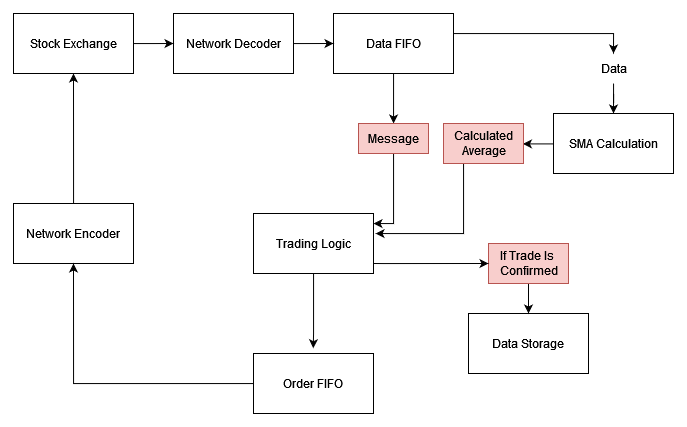

The diagram above was exported from draw.io. Its source (the exported page's mxGraphModel, read from the mxfile embedded in the PNG):
<mxGraphModel dx="1235" dy="633" grid="1" gridSize="10" guides="1" tooltips="1" connect="1" arrows="1" fold="1" page="1" pageScale="1" pageWidth="850" pageHeight="1100" math="0" shadow="0">
  <root>
    <mxCell id="0" />
    <mxCell id="1" parent="0" />
    <mxCell id="u1EoJvQmUbdGeXH3q_lo-12" style="edgeStyle=orthogonalEdgeStyle;rounded=0;orthogonalLoop=1;jettySize=auto;html=1;entryX=0.5;entryY=0;entryDx=0;entryDy=0;" edge="1" parent="1" source="u1EoJvQmUbdGeXH3q_lo-21" target="u1EoJvQmUbdGeXH3q_lo-4">
      <mxGeometry relative="1" as="geometry" />
    </mxCell>
    <mxCell id="u1EoJvQmUbdGeXH3q_lo-13" style="edgeStyle=orthogonalEdgeStyle;rounded=0;orthogonalLoop=1;jettySize=auto;html=1;" edge="1" parent="1" source="u1EoJvQmUbdGeXH3q_lo-19" target="u1EoJvQmUbdGeXH3q_lo-8">
      <mxGeometry relative="1" as="geometry">
        <Array as="points">
          <mxPoint x="500" y="500" />
        </Array>
      </mxGeometry>
    </mxCell>
    <mxCell id="u1EoJvQmUbdGeXH3q_lo-1" value="Data FIFO" style="rounded=0;whiteSpace=wrap;html=1;" vertex="1" parent="1">
      <mxGeometry x="440" y="290" width="120" height="60" as="geometry" />
    </mxCell>
    <mxCell id="u1EoJvQmUbdGeXH3q_lo-18" style="edgeStyle=orthogonalEdgeStyle;rounded=0;orthogonalLoop=1;jettySize=auto;html=1;entryX=0.5;entryY=1;entryDx=0;entryDy=0;" edge="1" parent="1" source="u1EoJvQmUbdGeXH3q_lo-2" target="u1EoJvQmUbdGeXH3q_lo-5">
      <mxGeometry relative="1" as="geometry">
        <Array as="points">
          <mxPoint x="180" y="450" />
          <mxPoint x="180" y="450" />
        </Array>
      </mxGeometry>
    </mxCell>
    <mxCell id="u1EoJvQmUbdGeXH3q_lo-2" value="Network Encoder" style="rounded=0;whiteSpace=wrap;html=1;" vertex="1" parent="1">
      <mxGeometry x="120" y="480" width="120" height="60" as="geometry" />
    </mxCell>
    <mxCell id="u1EoJvQmUbdGeXH3q_lo-11" style="edgeStyle=orthogonalEdgeStyle;rounded=0;orthogonalLoop=1;jettySize=auto;html=1;entryX=0;entryY=0.5;entryDx=0;entryDy=0;" edge="1" parent="1" source="u1EoJvQmUbdGeXH3q_lo-3" target="u1EoJvQmUbdGeXH3q_lo-1">
      <mxGeometry relative="1" as="geometry">
        <Array as="points">
          <mxPoint x="410" y="320" />
          <mxPoint x="410" y="320" />
        </Array>
      </mxGeometry>
    </mxCell>
    <mxCell id="u1EoJvQmUbdGeXH3q_lo-3" value="Network Decoder" style="rounded=0;whiteSpace=wrap;html=1;" vertex="1" parent="1">
      <mxGeometry x="280" y="290" width="120" height="60" as="geometry" />
    </mxCell>
    <mxCell id="u1EoJvQmUbdGeXH3q_lo-16" style="edgeStyle=orthogonalEdgeStyle;rounded=0;orthogonalLoop=1;jettySize=auto;html=1;" edge="1" parent="1" source="u1EoJvQmUbdGeXH3q_lo-23">
      <mxGeometry relative="1" as="geometry">
        <mxPoint x="482" y="510" as="targetPoint" />
        <Array as="points">
          <mxPoint x="570" y="510" />
          <mxPoint x="482" y="510" />
        </Array>
      </mxGeometry>
    </mxCell>
    <mxCell id="u1EoJvQmUbdGeXH3q_lo-4" value="SMA Calculation" style="rounded=0;whiteSpace=wrap;html=1;" vertex="1" parent="1">
      <mxGeometry x="660" y="390" width="120" height="60" as="geometry" />
    </mxCell>
    <mxCell id="u1EoJvQmUbdGeXH3q_lo-10" style="edgeStyle=orthogonalEdgeStyle;rounded=0;orthogonalLoop=1;jettySize=auto;html=1;entryX=0;entryY=0.5;entryDx=0;entryDy=0;" edge="1" parent="1" source="u1EoJvQmUbdGeXH3q_lo-5" target="u1EoJvQmUbdGeXH3q_lo-3">
      <mxGeometry relative="1" as="geometry">
        <Array as="points">
          <mxPoint x="260" y="320" />
          <mxPoint x="260" y="320" />
        </Array>
      </mxGeometry>
    </mxCell>
    <mxCell id="u1EoJvQmUbdGeXH3q_lo-5" value="Stock Exchange" style="rounded=0;whiteSpace=wrap;html=1;" vertex="1" parent="1">
      <mxGeometry x="120" y="290" width="120" height="60" as="geometry" />
    </mxCell>
    <mxCell id="u1EoJvQmUbdGeXH3q_lo-6" value="Data Storage" style="rounded=0;whiteSpace=wrap;html=1;" vertex="1" parent="1">
      <mxGeometry x="575" y="590" width="120" height="60" as="geometry" />
    </mxCell>
    <mxCell id="u1EoJvQmUbdGeXH3q_lo-17" style="edgeStyle=orthogonalEdgeStyle;rounded=0;orthogonalLoop=1;jettySize=auto;html=1;entryX=0.5;entryY=1;entryDx=0;entryDy=0;" edge="1" parent="1" source="u1EoJvQmUbdGeXH3q_lo-7" target="u1EoJvQmUbdGeXH3q_lo-2">
      <mxGeometry relative="1" as="geometry" />
    </mxCell>
    <mxCell id="u1EoJvQmUbdGeXH3q_lo-7" value="Order FIFO" style="rounded=0;whiteSpace=wrap;html=1;" vertex="1" parent="1">
      <mxGeometry x="360" y="630" width="120" height="60" as="geometry" />
    </mxCell>
    <mxCell id="u1EoJvQmUbdGeXH3q_lo-14" style="edgeStyle=orthogonalEdgeStyle;rounded=0;orthogonalLoop=1;jettySize=auto;html=1;" edge="1" parent="1" source="u1EoJvQmUbdGeXH3q_lo-25" target="u1EoJvQmUbdGeXH3q_lo-6">
      <mxGeometry relative="1" as="geometry" />
    </mxCell>
    <mxCell id="u1EoJvQmUbdGeXH3q_lo-15" style="edgeStyle=orthogonalEdgeStyle;rounded=0;orthogonalLoop=1;jettySize=auto;html=1;entryX=0.498;entryY=-0.088;entryDx=0;entryDy=0;entryPerimeter=0;" edge="1" parent="1" source="u1EoJvQmUbdGeXH3q_lo-8" target="u1EoJvQmUbdGeXH3q_lo-7">
      <mxGeometry relative="1" as="geometry">
        <Array as="points">
          <mxPoint x="420" y="610" />
          <mxPoint x="420" y="610" />
        </Array>
      </mxGeometry>
    </mxCell>
    <mxCell id="u1EoJvQmUbdGeXH3q_lo-8" value="Trading Logic" style="rounded=0;whiteSpace=wrap;html=1;" vertex="1" parent="1">
      <mxGeometry x="360" y="490" width="120" height="60" as="geometry" />
    </mxCell>
    <mxCell id="u1EoJvQmUbdGeXH3q_lo-20" value="" style="edgeStyle=orthogonalEdgeStyle;rounded=0;orthogonalLoop=1;jettySize=auto;html=1;" edge="1" parent="1" source="u1EoJvQmUbdGeXH3q_lo-1" target="u1EoJvQmUbdGeXH3q_lo-19">
      <mxGeometry relative="1" as="geometry">
        <mxPoint x="560" y="330" as="sourcePoint" />
        <mxPoint x="560" y="490" as="targetPoint" />
        <Array as="points">
          <mxPoint x="500" y="360" />
          <mxPoint x="500" y="360" />
        </Array>
      </mxGeometry>
    </mxCell>
    <mxCell id="u1EoJvQmUbdGeXH3q_lo-19" value="Message" style="text;html=1;align=center;verticalAlign=middle;resizable=0;points=[];autosize=1;strokeColor=#b85450;fillColor=#f8cecc;" vertex="1" parent="1">
      <mxGeometry x="465" y="400" width="70" height="30" as="geometry" />
    </mxCell>
    <mxCell id="u1EoJvQmUbdGeXH3q_lo-22" value="" style="edgeStyle=orthogonalEdgeStyle;rounded=0;orthogonalLoop=1;jettySize=auto;html=1;entryX=0.5;entryY=0;entryDx=0;entryDy=0;" edge="1" parent="1" source="u1EoJvQmUbdGeXH3q_lo-1" target="u1EoJvQmUbdGeXH3q_lo-21">
      <mxGeometry relative="1" as="geometry">
        <mxPoint x="620" y="300" as="sourcePoint" />
        <mxPoint x="720" y="380" as="targetPoint" />
        <Array as="points">
          <mxPoint x="720" y="310" />
        </Array>
      </mxGeometry>
    </mxCell>
    <mxCell id="u1EoJvQmUbdGeXH3q_lo-21" value="Data" style="text;html=1;align=center;verticalAlign=middle;resizable=0;points=[];autosize=1;strokeColor=none;fillColor=none;" vertex="1" parent="1">
      <mxGeometry x="695" y="330" width="50" height="30" as="geometry" />
    </mxCell>
    <mxCell id="u1EoJvQmUbdGeXH3q_lo-24" value="" style="edgeStyle=orthogonalEdgeStyle;rounded=0;orthogonalLoop=1;jettySize=auto;html=1;entryX=0.993;entryY=0.509;entryDx=0;entryDy=0;entryPerimeter=0;" edge="1" parent="1" source="u1EoJvQmUbdGeXH3q_lo-4" target="u1EoJvQmUbdGeXH3q_lo-23">
      <mxGeometry relative="1" as="geometry">
        <mxPoint x="660" y="410" as="sourcePoint" />
        <mxPoint x="590" y="490" as="targetPoint" />
        <Array as="points">
          <mxPoint x="640" y="420" />
        </Array>
      </mxGeometry>
    </mxCell>
    <mxCell id="u1EoJvQmUbdGeXH3q_lo-23" value="&lt;div&gt;Calculated&lt;/div&gt;&lt;div&gt;Average&lt;/div&gt;" style="text;html=1;align=center;verticalAlign=middle;resizable=0;points=[];autosize=1;strokeColor=#b85450;fillColor=#f8cecc;" vertex="1" parent="1">
      <mxGeometry x="550" y="400" width="80" height="40" as="geometry" />
    </mxCell>
    <mxCell id="u1EoJvQmUbdGeXH3q_lo-25" value="&lt;div&gt;If Trade Is&amp;nbsp;&lt;/div&gt;&lt;div&gt;Confirmed&lt;/div&gt;" style="text;html=1;align=center;verticalAlign=middle;resizable=0;points=[];autosize=1;strokeColor=#b85450;fillColor=#f8cecc;" vertex="1" parent="1">
      <mxGeometry x="595" y="520" width="80" height="40" as="geometry" />
    </mxCell>
    <mxCell id="u1EoJvQmUbdGeXH3q_lo-27" style="edgeStyle=orthogonalEdgeStyle;rounded=0;orthogonalLoop=1;jettySize=auto;html=1;entryX=0.016;entryY=0.546;entryDx=0;entryDy=0;entryPerimeter=0;" edge="1" parent="1">
      <mxGeometry relative="1" as="geometry">
        <mxPoint x="480" y="540" as="sourcePoint" />
        <mxPoint x="595" y="540" as="targetPoint" />
        <Array as="points">
          <mxPoint x="490" y="540" />
          <mxPoint x="490" y="540" />
        </Array>
      </mxGeometry>
    </mxCell>
  </root>
</mxGraphModel>